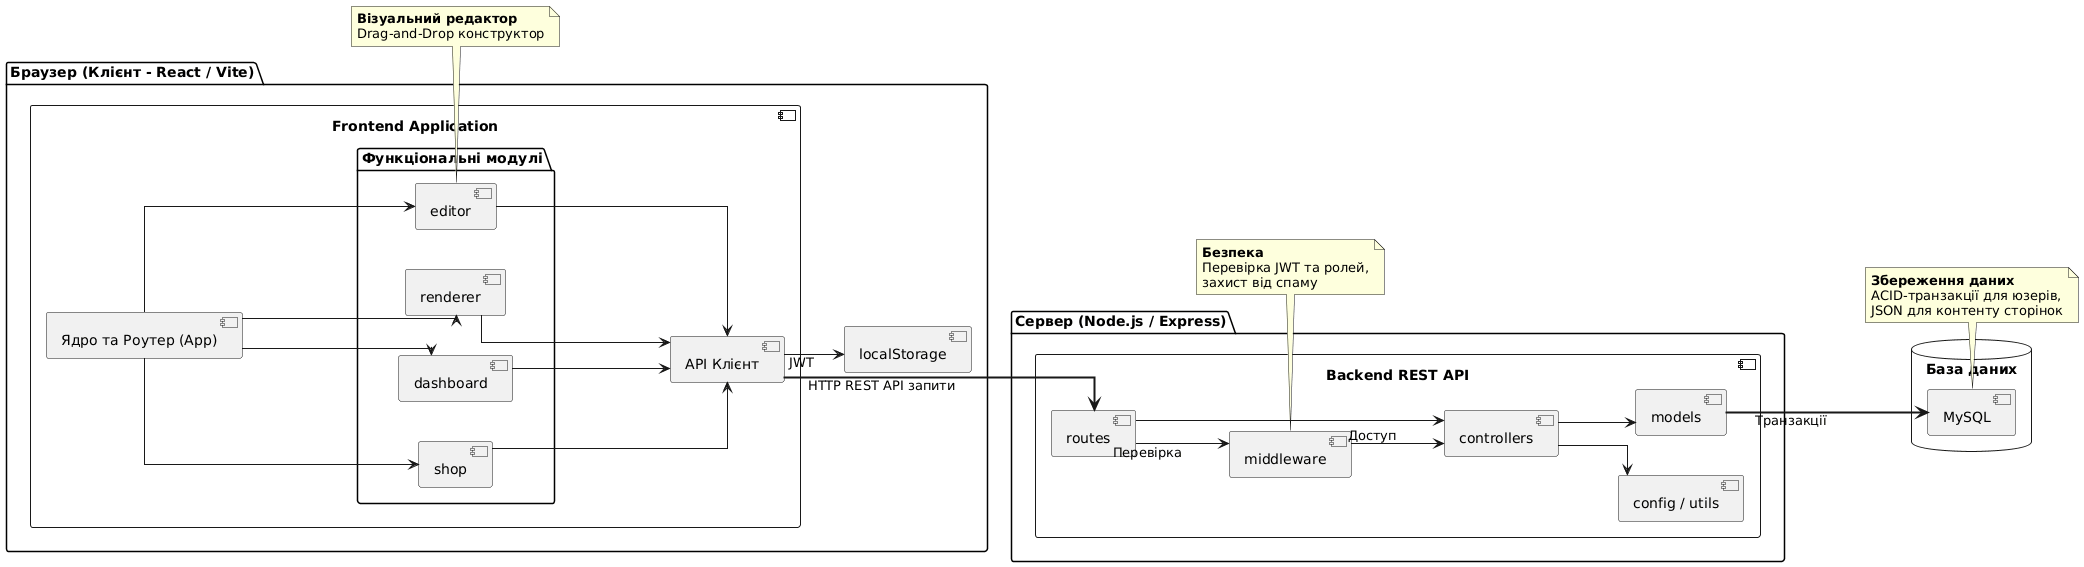

The diagram above was rendered by PlantUML. Its source (embedded in the PNG):
@startuml
left to right direction
skinparam componentStyle uml2
skinparam linetype ortho
skinparam shadowing false
skinparam nodesep 40
skinparam ranksep 60

package "Браузер (Клієнт - React / Vite)" {
    component "Frontend Application" {
        [Ядро та Роутер (App)] as Core
        
        folder "Функціональні модулі" {
            [editor] as Editor
            [renderer] as Renderer
            [dashboard] as Dashboard
            [shop] as Shop
        }
        
        [API Клієнт] as ApiClient
        
        Core --> Editor
        Core --> Renderer
        Core --> Dashboard
        Core --> Shop
        
        Editor --> ApiClient
        Renderer --> ApiClient
        Dashboard --> ApiClient
        Shop --> ApiClient
    }
    
    [localStorage] as LocalStorage
    ApiClient --> LocalStorage : "JWT"
}

package "Сервер (Node.js / Express)" {
    component "Backend REST API" {
        [routes] as Routes
        [middleware] as Middleware
        [controllers] as Controllers
        [config / utils] as Services
        [models] as Models
        
        Routes --> Middleware : " Перевірка"
        Routes --> Controllers
        Middleware --> Controllers : " Доступ"
        Controllers --> Models
        Controllers --> Services
    }
}

database "База даних" {
    [MySQL] as DB
}

' Головні потоки даних між системами
ApiClient ===> Routes : " HTTP REST API запити"
Models ===> DB : "Транзакції"

' Нотатки (розміщені знизу, щоб зберегти горизонтальний макет)
note bottom of Editor
  **Візуальний редактор**
  Drag-and-Drop конструктор
end note

note bottom of Middleware
  **Безпека**
  Перевірка JWT та ролей,
  захист від спаму
end note

note bottom of DB
  **Збереження даних**
  ACID-транзакції для юзерів,
  JSON для контенту сторінок
end note
@enduml